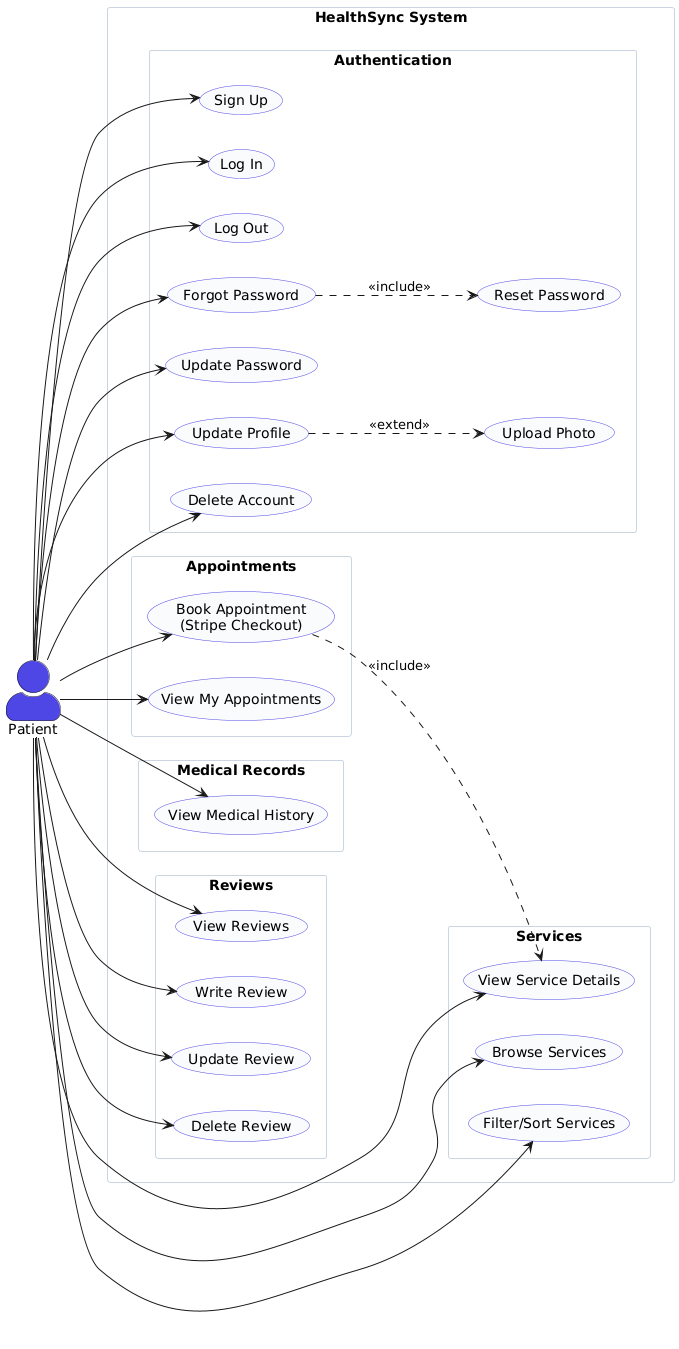

The diagram above was rendered by PlantUML. Its source (embedded in the PNG):
@startuml
skinparam actorStyle awesome
skinparam packageStyle rectangle
skinparam usecaseBackgroundColor #F8FAFC
skinparam usecaseBorderColor #4F46E5
skinparam actorBackgroundColor #4F46E5
skinparam rectangleBackgroundColor #FFFFFF
skinparam rectangleBorderColor #CBD5E1

left to right direction

actor "Patient" as patient

rectangle "HealthSync System" {

  package "Authentication" {
    usecase "Sign Up" as UC_SIGNUP
    usecase "Log In" as UC_LOGIN
    usecase "Log Out" as UC_LOGOUT
    usecase "Forgot Password" as UC_FORGOT_PW
    usecase "Reset Password" as UC_RESET_PW
    usecase "Update Password" as UC_UPDATE_PW
    usecase "Update Profile" as UC_UPDATE_PROFILE
    usecase "Upload Photo" as UC_UPLOAD_PHOTO
    usecase "Delete Account" as UC_DELETE_ACCOUNT
  }

  package "Services" {
    usecase "Browse Services" as UC_BROWSE_SVC
    usecase "View Service Details" as UC_VIEW_SVC
    usecase "Filter/Sort Services" as UC_FILTER_SVC
  }

  package "Appointments" {
    usecase "Book Appointment\n(Stripe Checkout)" as UC_BOOK_APT
    usecase "View My Appointments" as UC_VIEW_MY_APT
  }

  package "Medical Records" {
    usecase "View Medical History" as UC_VIEW_MY_REC
  }

  package "Reviews" {
    usecase "View Reviews" as UC_VIEW_REV
    usecase "Write Review" as UC_WRITE_REV
    usecase "Update Review" as UC_UPDATE_REV
    usecase "Delete Review" as UC_DELETE_REV
  }
}

' === Patient Associations ===
patient --> UC_SIGNUP
patient --> UC_LOGIN
patient --> UC_LOGOUT
patient --> UC_FORGOT_PW
patient --> UC_UPDATE_PW
patient --> UC_UPDATE_PROFILE
patient --> UC_DELETE_ACCOUNT
patient --> UC_BROWSE_SVC
patient --> UC_VIEW_SVC
patient --> UC_FILTER_SVC
patient --> UC_BOOK_APT
patient --> UC_VIEW_MY_APT
patient --> UC_VIEW_MY_REC
patient --> UC_VIEW_REV
patient --> UC_WRITE_REV
patient --> UC_UPDATE_REV
patient --> UC_DELETE_REV

' === Includes / Extends ===
UC_FORGOT_PW ..> UC_RESET_PW : <<include>>
UC_UPDATE_PROFILE ..> UC_UPLOAD_PHOTO : <<extend>>
UC_BOOK_APT ..> UC_VIEW_SVC : <<include>>
@enduml